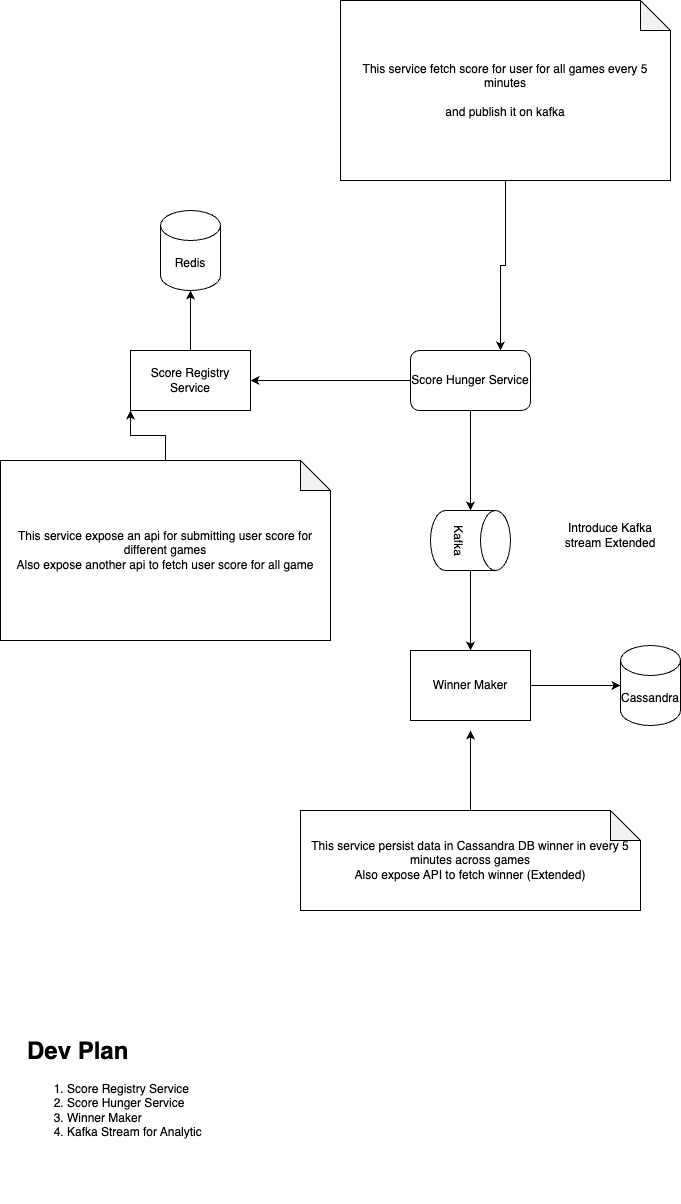

The diagram above was exported from draw.io. Its source (the exported page's mxGraphModel, read from the mxfile embedded in the PNG):
<mxGraphModel dx="1026" dy="1854" grid="1" gridSize="10" guides="1" tooltips="1" connect="1" arrows="1" fold="1" page="1" pageScale="1" pageWidth="827" pageHeight="1169" math="0" shadow="0">
  <root>
    <mxCell id="0" />
    <mxCell id="1" parent="0" />
    <mxCell id="LhPtUHwrQ7dQXE7ZzzsY-1" value="Score Registry&lt;div&gt;Service&lt;/div&gt;" style="rounded=0;whiteSpace=wrap;html=1;" vertex="1" parent="1">
      <mxGeometry x="180" y="180" width="120" height="60" as="geometry" />
    </mxCell>
    <mxCell id="LhPtUHwrQ7dQXE7ZzzsY-2" value="Redis" style="shape=cylinder3;whiteSpace=wrap;html=1;boundedLbl=1;backgroundOutline=1;size=15;" vertex="1" parent="1">
      <mxGeometry x="210" y="40" width="60" height="80" as="geometry" />
    </mxCell>
    <mxCell id="LhPtUHwrQ7dQXE7ZzzsY-3" style="edgeStyle=orthogonalEdgeStyle;rounded=0;orthogonalLoop=1;jettySize=auto;html=1;entryX=0.5;entryY=1;entryDx=0;entryDy=0;entryPerimeter=0;" edge="1" parent="1" source="LhPtUHwrQ7dQXE7ZzzsY-1" target="LhPtUHwrQ7dQXE7ZzzsY-2">
      <mxGeometry relative="1" as="geometry" />
    </mxCell>
    <mxCell id="LhPtUHwrQ7dQXE7ZzzsY-5" style="edgeStyle=orthogonalEdgeStyle;rounded=0;orthogonalLoop=1;jettySize=auto;html=1;entryX=1;entryY=0.5;entryDx=0;entryDy=0;" edge="1" parent="1" source="LhPtUHwrQ7dQXE7ZzzsY-4" target="LhPtUHwrQ7dQXE7ZzzsY-1">
      <mxGeometry relative="1" as="geometry" />
    </mxCell>
    <mxCell id="LhPtUHwrQ7dQXE7ZzzsY-4" value="Score Hunger Service" style="rounded=1;whiteSpace=wrap;html=1;" vertex="1" parent="1">
      <mxGeometry x="460" y="180" width="120" height="60" as="geometry" />
    </mxCell>
    <mxCell id="LhPtUHwrQ7dQXE7ZzzsY-9" style="edgeStyle=orthogonalEdgeStyle;rounded=0;orthogonalLoop=1;jettySize=auto;html=1;entryX=0.5;entryY=0;entryDx=0;entryDy=0;" edge="1" parent="1" source="LhPtUHwrQ7dQXE7ZzzsY-6" target="LhPtUHwrQ7dQXE7ZzzsY-8">
      <mxGeometry relative="1" as="geometry" />
    </mxCell>
    <mxCell id="LhPtUHwrQ7dQXE7ZzzsY-6" value="Kafka" style="shape=cylinder3;whiteSpace=wrap;html=1;boundedLbl=1;backgroundOutline=1;size=15;rotation=90;" vertex="1" parent="1">
      <mxGeometry x="490" y="330" width="60" height="80" as="geometry" />
    </mxCell>
    <mxCell id="LhPtUHwrQ7dQXE7ZzzsY-7" style="edgeStyle=orthogonalEdgeStyle;rounded=0;orthogonalLoop=1;jettySize=auto;html=1;entryX=0;entryY=0.5;entryDx=0;entryDy=0;entryPerimeter=0;" edge="1" parent="1" source="LhPtUHwrQ7dQXE7ZzzsY-4" target="LhPtUHwrQ7dQXE7ZzzsY-6">
      <mxGeometry relative="1" as="geometry" />
    </mxCell>
    <mxCell id="LhPtUHwrQ7dQXE7ZzzsY-16" style="edgeStyle=orthogonalEdgeStyle;rounded=0;orthogonalLoop=1;jettySize=auto;html=1;" edge="1" parent="1" source="LhPtUHwrQ7dQXE7ZzzsY-8" target="LhPtUHwrQ7dQXE7ZzzsY-15">
      <mxGeometry relative="1" as="geometry" />
    </mxCell>
    <mxCell id="LhPtUHwrQ7dQXE7ZzzsY-8" value="Winner Maker" style="rounded=0;whiteSpace=wrap;html=1;" vertex="1" parent="1">
      <mxGeometry x="460" y="480" width="120" height="70" as="geometry" />
    </mxCell>
    <mxCell id="LhPtUHwrQ7dQXE7ZzzsY-12" style="edgeStyle=orthogonalEdgeStyle;rounded=0;orthogonalLoop=1;jettySize=auto;html=1;entryX=0;entryY=1;entryDx=0;entryDy=0;" edge="1" parent="1" source="LhPtUHwrQ7dQXE7ZzzsY-11" target="LhPtUHwrQ7dQXE7ZzzsY-1">
      <mxGeometry relative="1" as="geometry" />
    </mxCell>
    <mxCell id="LhPtUHwrQ7dQXE7ZzzsY-11" value="This service expose an api for submitting user score for different games&lt;div&gt;Also expose another api to fetch user score for all game&lt;/div&gt;" style="shape=note;whiteSpace=wrap;html=1;backgroundOutline=1;darkOpacity=0.05;" vertex="1" parent="1">
      <mxGeometry x="50" y="290" width="330" height="180" as="geometry" />
    </mxCell>
    <mxCell id="LhPtUHwrQ7dQXE7ZzzsY-14" style="edgeStyle=orthogonalEdgeStyle;rounded=0;orthogonalLoop=1;jettySize=auto;html=1;entryX=0.75;entryY=0;entryDx=0;entryDy=0;" edge="1" parent="1" source="LhPtUHwrQ7dQXE7ZzzsY-13" target="LhPtUHwrQ7dQXE7ZzzsY-4">
      <mxGeometry relative="1" as="geometry" />
    </mxCell>
    <mxCell id="LhPtUHwrQ7dQXE7ZzzsY-13" value="This service fetch score for user for all games every 5 minutes&lt;div&gt;&lt;br&gt;&lt;/div&gt;&lt;div&gt;and publish it on kafka&lt;/div&gt;" style="shape=note;whiteSpace=wrap;html=1;backgroundOutline=1;darkOpacity=0.05;" vertex="1" parent="1">
      <mxGeometry x="390" y="-170" width="330" height="180" as="geometry" />
    </mxCell>
    <mxCell id="LhPtUHwrQ7dQXE7ZzzsY-15" value="Cassandra" style="shape=cylinder3;whiteSpace=wrap;html=1;boundedLbl=1;backgroundOutline=1;size=15;" vertex="1" parent="1">
      <mxGeometry x="670" y="475" width="60" height="80" as="geometry" />
    </mxCell>
    <mxCell id="LhPtUHwrQ7dQXE7ZzzsY-18" style="edgeStyle=orthogonalEdgeStyle;rounded=0;orthogonalLoop=1;jettySize=auto;html=1;" edge="1" parent="1" source="LhPtUHwrQ7dQXE7ZzzsY-17">
      <mxGeometry relative="1" as="geometry">
        <mxPoint x="520" y="560" as="targetPoint" />
      </mxGeometry>
    </mxCell>
    <mxCell id="LhPtUHwrQ7dQXE7ZzzsY-17" value="This service persist data in Cassandra DB winner in every 5 minutes across games&lt;div&gt;Also expose API to fetch winner (Extended)&lt;/div&gt;" style="shape=note;whiteSpace=wrap;html=1;backgroundOutline=1;darkOpacity=0.05;" vertex="1" parent="1">
      <mxGeometry x="350" y="640" width="340" height="100" as="geometry" />
    </mxCell>
    <mxCell id="LhPtUHwrQ7dQXE7ZzzsY-19" value="Introduce Kafka stream Extended" style="text;html=1;align=center;verticalAlign=middle;whiteSpace=wrap;rounded=0;" vertex="1" parent="1">
      <mxGeometry x="600" y="350" width="120" height="30" as="geometry" />
    </mxCell>
    <mxCell id="LhPtUHwrQ7dQXE7ZzzsY-20" value="&lt;h1 style=&quot;margin-top: 0px;&quot;&gt;Dev Plan&lt;/h1&gt;&lt;p&gt;&lt;/p&gt;&lt;ol&gt;&lt;li&gt;Score Registry Service&lt;/li&gt;&lt;li&gt;Score Hunger Service&lt;/li&gt;&lt;li&gt;Winner Maker&lt;/li&gt;&lt;li&gt;Kafka Stream for Analytic&lt;/li&gt;&lt;/ol&gt;&lt;p&gt;&lt;/p&gt;" style="text;html=1;whiteSpace=wrap;overflow=hidden;rounded=0;" vertex="1" parent="1">
      <mxGeometry x="75" y="860" width="385" height="170" as="geometry" />
    </mxCell>
  </root>
</mxGraphModel>